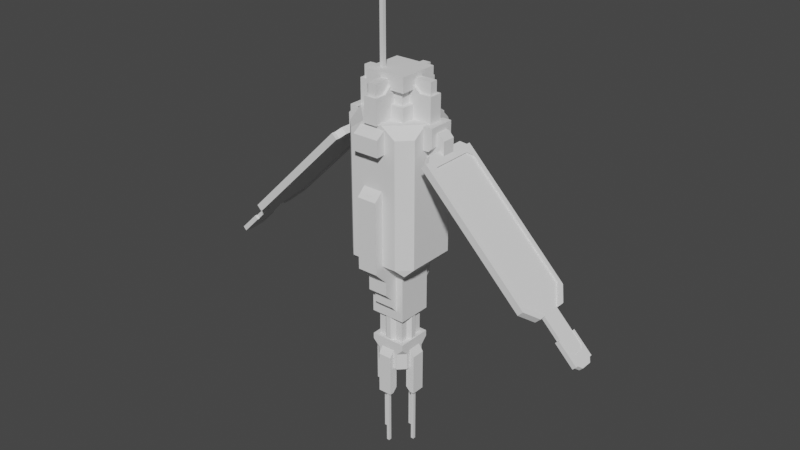 # Source: andreas.blend  (saved by Blender 2.80.75; exported with 4.5.12 LTS)
import bpy
from mathutils import Matrix  # noqa: F401  (used for matrix-valued properties, if any)

bpy.ops.wm.read_factory_settings(use_empty=True)
scene = bpy.context.scene
scene.name = 'Scene'

# ---- collections
col_collection = bpy.data.collections.new('Collection'); scene.collection.children.link(col_collection)

# ---- world
world_world = bpy.data.worlds.new('World'); scene.world = world_world
world_world.use_nodes = True; world_world.node_tree.nodes.clear()
_N = world_world.node_tree.nodes; _L = world_world.node_tree.links
n0 = _N.new('ShaderNodeOutputWorld'); n0.name = 'World Output'; n0.location = (300, 300)
n1 = _N.new('ShaderNodeBackground'); n1.name = 'Background'; n1.location = (10, 300)
n1.inputs[0].default_value = (0.05088, 0.05088, 0.05088, 1.0)
_L.new(n1.outputs[0], n0.inputs[0])
n0.is_active_output = True
world_world.color = (0.05088, 0.05088, 0.05088)
world_world.use_sun_shadow = False
world_world.sun_shadow_jitter_overblur = 0.0

# ---- meshes
me_plane = bpy.data.meshes.new('Plane')
me_plane.from_pydata([(1.439, 1.439, -5.398), (1.439, -1.439, -5.398), (-1.439, 1.439, -5.398), (-1.439, -1.439, -5.398), (-0.831, 0.831, -13.6), (-0.831, -0.831, -13.6), (0.831, 0.831, -13.6), (0.831, -0.831, -13.6), (1.102, 0.5592, -11.49), (-0.5592, 1.102, -11.49), (1.831, -0.5592, -12.52), (1.102, -0.5592, -11.49), (1.831, 0.5592, -12.52), (0.5592, 1.831, -12.52), (0.5592, 1.102, -11.49), (-0.5592, 1.831, -12.52), (-1.102, 0.5592, -11.49), (-1.102, -0.5592, -11.49), (-1.831, 0.5592, -12.52), (-1.831, -0.5592, -12.52), (1.439, 1.439, -9.111), (1.439, 1.439, -11.18), (-1.075, -1.075, -9.111), (-1.075, -1.075, -11.18), (-0.5592, -1.831, -12.52), (-0.5592, -1.102, -11.49), (0.5592, -1.102, -11.49), (0.5592, -1.831, -12.52), (0.1201, -1.487, -15.11), (0.1201, -1.246, -15.11), (-0.1201, -1.487, -15.11), (-0.1201, -1.246, -15.11), (0.1201, -1.487, -20.73), (0.1201, -1.246, -20.73), (-0.1201, -1.487, -20.73), (-0.1201, -1.246, -20.73), (1.487, 0.1201, -15.11), (1.246, 0.1201, -15.11), (1.487, -0.1201, -15.11), (1.246, -0.1201, -15.11), (1.487, 0.1201, -20.73), (1.246, 0.1201, -20.73), (1.487, -0.1201, -20.73), (1.246, -0.1201, -20.73), (-0.1201, 1.487, -15.11), (-0.1201, 1.246, -15.11), (0.1201, 1.487, -15.11), (0.1201, 1.246, -15.11), (-0.1201, 1.487, -20.73), (-0.1201, 1.246, -20.73), (0.1201, 1.487, -20.73), (0.1201, 1.246, -20.73), (-1.487, -0.1201, -15.11), (-1.246, -0.1201, -15.11), (-1.487, 0.1201, -15.11), (-1.246, 0.1201, -15.11), (-1.487, -0.1201, -20.73), (-1.246, -0.1201, -20.73), (-1.487, 0.1201, -20.73), (-1.246, 0.1201, -20.73), (1.075, -1.075, -11.18), (1.075, -1.075, -9.111), (-1.075, 1.075, -9.111), (-1.075, 1.075, -11.18), (-0.831, 0.831, -10.91), (-0.831, -0.831, -10.91), (0.831, 0.831, -10.91), (0.831, -0.831, -10.91), (-1.439, 1.439, -11.18), (-1.439, 1.439, -9.111), (0.818, -1.439, -8.379), (0.818, -1.916, -7.844), (-0.818, -1.916, -7.844), (-0.818, -1.439, -8.379), (-0.818, -2.961, 2.138), (-0.818, -3.68, 1.478), (0.818, -3.68, 1.478), (0.818, -1.916, -7.187), (0.818, -2.572, -6.531), (-0.818, -2.572, -6.531), (-0.818, -1.916, -7.187), (0.818, -2.572, -5.398), (0.818, -3.68, -4.29), (-0.818, -3.68, -4.29), (-0.818, -2.572, -5.398), (0.818, -1.439, -5.398), (-0.818, -1.439, -5.398), (0.818, -2.961, -3.838), (-0.818, -2.961, -3.838), (1.439, -1.439, -9.111), (0.818, -2.961, 2.138), (1.439, -1.439, -11.18), (1.075, 1.075, -11.18), (1.075, 1.075, -9.111), (0.818, 2.961, -3.838), (-0.818, 2.961, -3.838), (-1.439, -1.439, -11.18), (-1.439, -1.439, -9.111), (0.818, 1.439, -5.398), (-0.818, 1.439, -5.398), (0.818, 2.572, -5.398), (0.818, 3.68, -4.29), (-0.818, 3.68, -4.29), (-0.818, 2.572, -5.398), (0.818, 1.916, -7.187), (0.818, 2.572, -6.531), (-0.818, 2.572, -6.531), (-0.818, 1.916, -7.187), (-0.818, 3.68, 1.478), (0.818, 1.439, -8.379), (0.818, 1.916, -7.844), (-0.818, 1.916, -7.844), (-0.818, 1.439, -8.379), (-2.961, 1.978, -3.838), (-1.978, 2.961, -3.838), (-2.398, 2.398, -4.414), (-1.978, -2.961, -3.838), (-2.961, -1.978, -3.838), (-2.398, -2.398, -4.414), (1.978, 2.961, -3.838), (2.961, 1.978, -3.838), (2.398, 2.398, -4.414), (2.961, -1.978, -3.838), (1.978, -2.961, -3.838), (2.398, -2.398, -4.414), (-1.059, 2.961, 4.986), (1.059, 2.961, 4.986), (1.059, 3.703, 4.986), (-1.059, 3.703, 4.986), (-1.059, 2.961, 6.777), (1.059, 2.961, 6.777), (-1.059, 3.703, 6.276), (1.059, 3.703, 6.276), (-1.644, -1.644, 7.072), (-1.644, -1.644, 10.36), (-1.644, 1.644, 7.072), (-1.644, 1.644, 10.36), (1.644, -1.644, 7.072), (1.644, -1.644, 10.36), (1.644, 1.644, 7.072), (1.644, 1.644, 10.36), (2.961, 1.978, 6.251), (2.961, 0.8173, 7.072), (0.8173, 2.961, 7.072), (1.978, 2.961, 6.251), (1.978, -2.961, 6.251), (0.8173, -2.961, 7.072), (2.961, -0.8173, 7.072), (2.961, -1.978, 6.251), (-1.978, 2.961, 6.251), (-0.8173, 2.961, 7.072), (-2.961, 0.8173, 7.072), (-2.961, 1.978, 6.251), (-2.961, -1.978, 6.251), (-2.961, -0.8173, 7.072), (-0.8173, -2.961, 7.072), (-1.978, -2.961, 6.251), (2.961, -1.059, 7.015), (2.961, 1.059, 7.015), (3.703, 1.059, 7.015), (3.703, -1.059, 7.015), (2.961, -1.059, 5.224), (2.961, 1.059, 5.224), (3.402, -1.059, 5.224), (3.703, -1.059, 5.525), (3.703, 1.059, 5.525), (3.402, 1.059, 5.224), (1.059, -2.961, 4.986), (-1.059, -2.961, 4.986), (-1.059, -3.703, 4.986), (1.059, -3.703, 4.986), (1.059, -2.961, 6.777), (1.059, -3.703, 6.276), (-1.059, -3.703, 6.276), (-1.059, -2.961, 6.777), (-2.961, 1.059, 7.015), (-2.961, -1.059, 7.015), (-3.703, -1.059, 7.015), (-3.703, 1.059, 7.015), (-2.961, 1.059, 5.224), (-2.961, -1.059, 5.224), (-3.402, 1.059, 5.224), (-3.703, 1.059, 5.525), (-3.703, -1.059, 5.525), (-3.402, -1.059, 5.224), (-1.287, -0.5518, 7.015), (-1.287, -0.5518, 9.536), (-1.287, 0.5518, 9.536), (-1.644, -0.5518, 9.536), (-2.214, -0.5518, 9.011), (-2.214, 0.5518, 9.011), (-1.644, 0.5518, 9.536), (0.5518, -1.287, 9.536), (-0.5518, -1.287, 7.015), (-0.5518, -1.287, 9.536), (0.5518, -1.287, 7.015), (0.5518, -1.644, 9.536), (0.5518, -2.214, 9.011), (-0.5518, -2.214, 9.011), (-0.5518, -1.644, 9.536), (1.287, 0.5518, 7.015), (1.287, 0.5518, 9.536), (1.287, -0.5518, 7.015), (1.287, -0.5518, 9.536), (1.644, 0.5518, 9.536), (2.214, 0.5518, 9.011), (2.214, -0.5518, 9.011), (1.644, -0.5518, 9.536), (-0.5518, 1.287, 7.015), (-0.5518, 1.287, 9.536), (0.5518, 1.287, 7.015), (0.5518, 1.287, 9.536), (-0.5518, 1.644, 9.536), (-0.5518, 2.214, 9.011), (0.5518, 2.214, 9.011), (0.5518, 1.644, 9.536), (-0.9943, -0.9542, 16.92), (-0.7004, -0.9542, 16.92), (-0.7004, -0.6603, 10.36), (-0.7004, -0.9542, 10.36), (-0.9943, -0.9542, 10.36), (-0.9943, -0.6603, 10.36), (-0.9943, -0.6603, 16.92), (-0.7004, -0.6603, 16.92), (1.439, 0.877, -12.22), (0.877, 1.439, -12.22), (1.439, 1.439, -11.66), (-0.877, 1.439, -12.22), (-1.439, 0.877, -12.22), (-1.439, 1.439, -11.66), (-1.439, 0.877, -13.6), (-0.877, 1.439, -13.6), (-0.877, -1.439, -13.6), (-1.439, -0.877, -13.6), (0.877, 1.439, -13.6), (1.439, 0.877, -13.6), (1.439, -0.877, -13.6), (0.877, -1.439, -13.6), (0.877, -1.439, -12.22), (1.439, -0.877, -12.22), (1.439, -1.439, -11.66), (-1.439, -0.877, -12.22), (-0.877, -1.439, -12.22), (-1.439, -1.439, -11.66), (-0.5103, -1.075, -9.111), (-0.5103, -1.075, -11.18), (0.5103, -1.075, -11.18), (0.1871, -1.356, -11.18), (0.1871, -1.356, -9.111), (0.5103, -1.075, -9.111), (-0.2332, -1.356, -11.18), (-0.2332, -1.356, -9.111), (1.075, -0.5103, -9.111), (1.075, -0.5103, -11.18), (1.075, 0.5103, -11.18), (1.356, 0.1871, -11.18), (1.356, 0.1871, -9.111), (1.075, 0.5103, -9.111), (1.356, -0.2332, -11.18), (1.356, -0.2332, -9.111), (0.5103, 1.075, -9.111), (0.5103, 1.075, -11.18), (-0.5103, 1.075, -11.18), (-0.1871, 1.356, -11.18), (-0.1871, 1.356, -9.111), (-0.5103, 1.075, -9.111), (0.2332, 1.356, -11.18), (0.2332, 1.356, -9.111), (-1.075, 0.5103, -9.111), (-1.075, 0.5103, -11.18), (-1.075, -0.5103, -11.18), (-1.356, -0.1871, -11.18), (-1.356, -0.1871, -9.111), (-1.075, -0.5103, -9.111), (-1.356, 0.2332, -11.18), (-1.356, 0.2332, -9.111), (1.831, -0.5592, -15.91), (1.831, 0.5592, -15.91), (0.5592, 1.831, -15.91), (-0.5592, 1.831, -15.91), (-1.831, -0.5592, -15.91), (-1.831, 0.5592, -15.91), (-0.5592, -1.831, -15.91), (0.5592, -1.831, -15.91), (1.487, 0.5592, -15.91), (1.102, 0.5592, -15.53), (1.102, -0.5592, -15.53), (1.487, -0.5592, -15.91), (0.5592, 1.102, -15.53), (0.5592, 1.487, -15.91), (-1.487, -0.5592, -15.91), (-1.102, -0.5592, -15.53), (-0.5592, -1.102, -15.53), (-0.5592, -1.487, -15.91), (0.5592, -1.487, -15.91), (0.5592, -1.102, -15.53), (-0.5592, 1.487, -15.91), (-0.5592, 1.102, -15.53), (-1.102, 0.5592, -15.53), (-1.487, 0.5592, -15.91), (-1.644, -1.644, 8.16), (-1.644, -1.644, 9.197), (-1.644, 1.644, 9.197), (-1.644, 1.644, 8.16), (1.644, 1.644, 9.197), (1.644, 1.644, 8.16), (1.644, -1.644, 9.197), (1.644, -1.644, 8.16), (-1.287, -1.287, 8.16), (-1.287, -1.287, 9.197), (-1.287, 1.287, 9.197), (-1.287, 1.287, 8.16), (1.287, 1.287, 9.197), (1.287, 1.287, 8.16), (1.287, -1.287, 9.197), (1.287, -1.287, 8.16), (-3.169, -0.5518, 9.011), (-3.169, 0.5518, 9.011), (0.5518, -3.169, 9.011), (-0.5518, -3.169, 9.011), (3.169, 0.5518, 9.011), (3.169, -0.5518, 9.011), (-0.5518, 3.169, 9.011), (0.5518, 3.169, 9.011), (-1.287, 0.5518, 7.015), (-3.169, -0.5518, 7.015), (-3.169, 0.5518, 7.015), (0.5518, -3.169, 7.015), (-0.5518, -3.169, 7.015), (3.169, 0.5518, 7.015), (3.169, -0.5518, 7.015), (-0.5518, 3.169, 7.015), (0.5518, 3.169, 7.015), (-2.973, -0.326, 9.011), (-2.973, 0.326, 9.011), (0.326, -2.973, 9.011), (-0.326, -2.973, 9.011), (2.973, 0.326, 9.011), (2.973, -0.326, 9.011), (-0.326, 2.973, 9.011), (0.326, 2.973, 9.011), (-2.973, 0.326, 9.964), (-2.973, -0.326, 9.964), (-0.326, -2.973, 9.964), (0.326, -2.973, 9.964), (2.973, -0.326, 9.964), (2.973, 0.326, 9.964), (0.326, 2.973, 9.964), (-0.326, 2.973, 9.964), (0.326, -1.644, 9.011), (-0.326, -1.644, 9.011), (-0.326, -1.644, 9.964), (0.326, -1.644, 9.964), (1.644, 0.326, 9.011), (1.644, -0.326, 9.011), (1.644, -0.326, 9.964), (1.644, 0.326, 9.964), (-0.326, 1.644, 9.011), (0.326, 1.644, 9.011), (0.326, 1.644, 9.964), (-0.326, 1.644, 9.964), (-1.644, -0.326, 9.011), (-1.644, 0.326, 9.011), (-1.644, 0.326, 9.964), (-1.644, -0.326, 9.964), (-4.964, -2.132, 4.389), (-4.552, -2.132, 3.978), (-3.896, -2.132, 4.634), (-4.307, -2.132, 5.045), (-4.584, -1.731, 4.577), (-4.867, -2.132, 4.293), (-4.648, -2.132, 4.074), (-4.365, -1.731, 4.358), (-4.867, 2.132, 4.293), (-4.584, 1.731, 4.577), (-4.365, 1.731, 4.358), (-4.648, 2.132, 4.074), (-13.32, 0.7749, -4.159), (-12.36, 2.132, -3.2), (-12.14, 2.132, -3.419), (-13.1, 0.7749, -4.378), (-12.36, -2.132, -3.2), (-13.32, -0.7749, -4.159), (-13.1, -0.7749, -4.378), (-12.14, -2.132, -3.419), (-15.43, -0.7749, -6.269), (-15.66, -0.4521, -6.497), (-15.44, -0.4521, -6.716), (-15.21, -0.7749, -6.488), (-15.21, 0.7749, -6.488), (-15.44, 0.4521, -6.716), (-15.66, 0.4521, -6.497), (-15.43, 0.7749, -6.269), (-4.552, 2.132, 3.978), (-4.964, 2.132, 4.389), (-4.307, 2.132, 5.045), (-3.896, 2.132, 4.634), (-4.024, 1.698, 5.329), (-3.612, 1.698, 4.918), (-3.612, -1.698, 4.918), (-4.024, -1.698, 5.329), (-4.269, -1.698, 4.261), (-4.68, -1.698, 4.673), (-4.269, 1.698, 4.261), (-4.68, 1.698, 4.673), (-13.42, 0.7749, -4.063), (-13.0, 0.7749, -4.475), (-13.0, -0.7749, -4.475), (-13.42, -0.7749, -4.063), (-12.46, -2.132, -3.104), (-12.05, -2.132, -3.515), (-12.05, 2.132, -3.515), (-12.46, 2.132, -3.104), (-12.67, -2.456, -3.316), (-12.26, -2.456, -3.727), (-12.26, 2.456, -3.727), (-12.67, 2.456, -3.316), (-4.307, -2.456, 5.045), (-3.896, -2.456, 4.634), (-3.896, 2.456, 4.634), (-4.307, 2.456, 5.045), (-13.42, -1.399, -4.063), (-13.0, -1.399, -4.475), (-13.0, 1.399, -4.475), (-13.42, 1.399, -4.063), (-2.961, 0.54, 6.509), (-2.961, 0.54, 4.509), (-2.961, -0.54, 6.509), (-2.961, -0.54, 4.509), (-4.345, 0.54, 4.509), (-4.345, -0.54, 4.509), (-15.69, -0.4521, -6.469), (-15.41, -0.4521, -6.744), (-15.41, 0.4521, -6.744), (-15.69, 0.4521, -6.469), (-16.13, -0.4521, -7.461), (-16.4, -0.4521, -7.186), (-16.4, 0.4521, -7.186), (-16.13, 0.4521, -7.461), (-15.18, 0.7749, -6.516), (-15.46, 0.7749, -6.241), (-16.17, 0.7749, -6.958), (-15.9, 0.7749, -7.233), (-15.46, -0.7749, -6.241), (-15.18, -0.7749, -6.516), (-15.9, -0.7749, -7.233), (-16.17, -0.7749, -6.958), (-14.68, 0.7749, -5.467), (-14.41, 0.7749, -5.741), (-14.41, -0.7749, -5.741), (-14.68, -0.7749, -5.467), (-16.17, 0.9763, -6.958), (-15.9, 0.9763, -7.233), (-15.9, -0.9763, -7.233), (-16.17, -0.9763, -6.958), (-14.68, 0.9763, -5.467), (-14.41, 0.9763, -5.741), (-14.41, -0.9763, -5.741), (-14.68, -0.9763, -5.467), (-4.345, 0.54, 6.073), (-3.91, 0.54, 6.509), (-3.91, -0.54, 6.509), (-4.345, -0.54, 6.073), (4.964, -2.132, 4.389), (4.552, -2.132, 3.978), (3.896, -2.132, 4.634), (4.307, -2.132, 5.045), (4.584, -1.731, 4.577), (4.867, -2.132, 4.293), (4.648, -2.132, 4.074), (4.365, -1.731, 4.358), (4.867, 2.132, 4.293), (4.584, 1.731, 4.577), (4.365, 1.731, 4.358), (4.648, 2.132, 4.074), (13.32, 0.7749, -4.159), (12.36, 2.132, -3.2), (12.14, 2.132, -3.419), (13.1, 0.7749, -4.378), (12.36, -2.132, -3.2), (13.32, -0.7749, -4.159), (13.1, -0.7749, -4.378), (12.14, -2.132, -3.419), (15.43, -0.7749, -6.269), (15.66, -0.4521, -6.497), (15.44, -0.4521, -6.716), (15.21, -0.7749, -6.488), (15.21, 0.7749, -6.488), (15.44, 0.4521, -6.716), (15.66, 0.4521, -6.497), (15.43, 0.7749, -6.269), (4.552, 2.132, 3.978), (4.964, 2.132, 4.389), (4.307, 2.132, 5.045), (3.896, 2.132, 4.634), (4.024, 1.698, 5.329), (3.612, 1.698, 4.918), (3.612, -1.698, 4.918), (4.024, -1.698, 5.329), (4.269, -1.698, 4.261), (4.68, -1.698, 4.673), (4.269, 1.698, 4.261), (4.68, 1.698, 4.673), (13.42, 0.7749, -4.063), (13.0, 0.7749, -4.475), (13.0, -0.7749, -4.475), (13.42, -0.7749, -4.063), (12.46, -2.132, -3.104), (12.05, -2.132, -3.515), (12.05, 2.132, -3.515), (12.46, 2.132, -3.104), (12.67, -2.456, -3.316), (12.26, -2.456, -3.727), (12.26, 2.456, -3.727), (12.67, 2.456, -3.316), (4.307, -2.456, 5.045), (3.896, -2.456, 4.634), (3.896, 2.456, 4.634), (4.307, 2.456, 5.045), (13.42, -1.399, -4.063), (13.0, -1.399, -4.475), (13.0, 1.399, -4.475), (13.42, 1.399, -4.063), (2.961, 0.54, 6.509), (2.961, 0.54, 4.509), (2.961, -0.54, 6.509), (2.961, -0.54, 4.509), (4.345, 0.54, 4.509), (4.345, -0.54, 4.509), (15.69, -0.4521, -6.469), (15.41, -0.4521, -6.744), (15.41, 0.4521, -6.744), (15.69, 0.4521, -6.469), (16.13, -0.4521, -7.461), (16.4, -0.4521, -7.186), (16.4, 0.4521, -7.186), (16.13, 0.4521, -7.461), (15.18, 0.7749, -6.516), (15.46, 0.7749, -6.241), (16.17, 0.7749, -6.958), (15.9, 0.7749, -7.233), (15.46, -0.7749, -6.241), (15.18, -0.7749, -6.516), (15.9, -0.7749, -7.233), (16.17, -0.7749, -6.958), (14.68, 0.7749, -5.467), (14.41, 0.7749, -5.741), (14.41, -0.7749, -5.741), (14.68, -0.7749, -5.467), (16.17, 0.9763, -6.958), (15.9, 0.9763, -7.233), (15.9, -0.9763, -7.233), (16.17, -0.9763, -6.958), (14.68, 0.9763, -5.467), (14.41, 0.9763, -5.741), (14.41, -0.9763, -5.741), (14.68, -0.9763, -5.467), (4.345, 0.54, 6.073), (3.91, 0.54, 6.509), (3.91, -0.54, 6.509), (4.345, -0.54, 6.073), (-0.818, 2.961, 2.138), (0.818, 2.961, 2.138), (0.818, 3.68, 1.478), (-0.2454, 3.229, 1.925), (0.2454, 3.229, 1.925), (-0.2454, 3.445, 1.728), (0.2454, 3.445, 1.728), (-0.2454, -3.229, 1.925), (0.2454, -3.229, 1.925), (-0.2454, -3.445, 1.728), (0.2454, -3.445, 1.728)], [], [(149, 114, 113, 152), (116, 156, 153, 117), (2, 3, 118, 117, 113, 115), (114, 149, 150, 143, 144, 119), (142, 143, 150, 151, 154, 155, 146, 147), (0, 2, 115, 114, 119, 121), (3, 1, 124, 123, 116, 118), (1, 0, 121, 120, 122, 124), (7, 5, 65, 67), (96, 68, 229, 228, 241, 243), (68, 21, 226, 225, 227, 229), (224, 239, 236, 235), (10, 276, 277, 12), (12, 277, 284, 285, 8), (15, 279, 296, 297, 9), (14, 288, 289, 278, 13), (61, 22, 23, 60), (11, 286, 287, 276, 10), (10, 12, 8, 11), (13, 278, 279, 15), (17, 291, 298, 16), (19, 280, 290, 291, 17), (1, 3, 97, 89), (13, 15, 9, 14), (26, 295, 292, 25), (232, 233, 230, 231, 234, 235, 6, 4, 5, 7, 237), (16, 298, 299, 281, 18), (18, 281, 280, 19), (25, 292, 293, 282, 24), (18, 19, 17, 16), (3, 2, 69, 97), (27, 283, 294, 295, 26), (24, 282, 283, 27), (9, 297, 288, 14), (227, 225, 234, 231), (24, 27, 26, 25), (96, 91, 21, 68), (32, 34, 35, 33), (31, 29, 33, 35), (29, 28, 32, 33), (30, 31, 35, 34), (28, 30, 34, 32), (40, 42, 43, 41), (39, 37, 41, 43), (37, 36, 40, 41), (38, 39, 43, 42), (36, 38, 42, 40), (48, 50, 51, 49), (47, 45, 49, 51), (45, 44, 48, 49), (46, 47, 51, 50), (44, 46, 50, 48), (56, 58, 59, 57), (55, 53, 57, 59), (53, 52, 56, 57), (54, 55, 59, 58), (52, 54, 58, 56), (238, 242, 232, 237), (91, 96, 243, 242, 238, 240), (258, 259, 252, 253), (5, 4, 64, 65), (6, 7, 67, 66), (4, 6, 66, 64), (0, 1, 89, 20), (88, 86, 73, 72, 80, 79, 84, 83, 75, 74), (77, 80, 72, 71), (73, 70, 71, 72), (82, 76, 75, 83), (90, 74, 75, 76), (81, 84, 79, 78), (80, 77, 78, 79), (241, 228, 230, 233), (84, 81, 82, 83), (82, 81, 78, 77, 71, 70, 85, 87, 90, 76), (97, 69, 20, 89), (94, 98, 109, 110, 104, 105, 100, 101, 563, 562), (102, 103, 106, 107, 111, 112, 99, 95, 561, 108), (100, 103, 102, 101), (104, 107, 106, 105), (103, 100, 105, 106), (102, 108, 563, 101), (2, 0, 20, 69), (109, 112, 111, 110), (107, 104, 110, 111), (113, 114, 115), (116, 117, 118), (119, 120, 121), (122, 123, 124), (120, 141, 142, 147, 148, 122), (123, 145, 146, 155, 156, 116), (117, 153, 154, 151, 152, 113), (145, 123, 122, 148), (127, 132, 130, 126), (125, 129, 131, 128), (160, 164, 165, 159), (126, 125, 128, 127), (129, 130, 132, 131), (301, 134, 136, 302), (302, 136, 140, 304), (304, 140, 138, 306), (306, 138, 134, 301), (140, 136, 134, 138), (143, 142, 141, 144), (155, 154, 153, 156), (147, 146, 145, 148), (151, 150, 149, 152), (141, 120, 119, 144), (159, 165, 166, 162, 158), (157, 161, 163, 164, 160), (170, 172, 173, 169), (158, 157, 160, 159), (161, 162, 166, 163), (163, 166, 165, 164), (169, 173, 174, 168), (167, 171, 172, 170), (178, 182, 183, 177), (168, 167, 170, 169), (171, 174, 173, 172), (177, 183, 184, 180, 176), (175, 179, 181, 182, 178), (176, 175, 178, 177), (179, 180, 184, 181), (181, 184, 183, 182), (188, 191, 190, 189), (317, 326, 325, 316), (196, 199, 198, 197), (204, 207, 206, 205), (321, 330, 329, 320), (212, 215, 214, 213), (128, 131, 132, 127), (219, 218, 223, 217), (221, 220, 216, 222), (216, 217, 223, 222), (220, 219, 217, 216), (224, 225, 226), (227, 228, 229), (236, 237, 7, 6, 235), (238, 239, 240), (241, 242, 243), (241, 233, 232, 242), (227, 231, 230, 228), (234, 225, 224, 235), (236, 239, 238, 237), (21, 91, 240, 239, 224, 226), (22, 62, 63, 23), (93, 61, 60, 92), (62, 93, 92, 63), (246, 249, 248, 247), (248, 251, 250, 247), (266, 267, 260, 261), (254, 257, 256, 255), (256, 259, 258, 255), (274, 275, 268, 269), (262, 265, 264, 263), (264, 267, 266, 263), (270, 273, 272, 271), (272, 275, 274, 271), (299, 290, 280, 281), (289, 296, 279, 278), (293, 294, 283, 282), (292, 295, 294, 293), (286, 285, 284, 287), (288, 297, 296, 289), (298, 291, 290, 299), (287, 284, 277, 276), (137, 307, 300, 133), (139, 305, 307, 137), (135, 303, 305, 139), (307, 305, 303, 300), (133, 300, 303, 135), (306, 301, 302, 304), (315, 314, 309, 308), (313, 312, 314, 315), (311, 310, 312, 313), (308, 309, 310, 311), (8, 285, 286, 11), (218, 221, 222, 223), (189, 316, 325, 185, 186, 188), (190, 317, 316, 189), (197, 318, 327, 195, 192, 196), (198, 319, 318, 197), (205, 320, 329, 200, 201, 204), (206, 321, 320, 205), (213, 322, 331, 208, 209, 212), (214, 323, 322, 213), (323, 332, 331, 322), (317, 190, 191, 187, 324, 326), (319, 198, 199, 194, 193, 328), (321, 206, 207, 203, 202, 330), (323, 214, 215, 211, 210, 332), (319, 328, 327, 318), (342, 364, 363, 341), (344, 352, 351, 343), (346, 356, 355, 345), (348, 360, 359, 347), (335, 349, 352, 344), (343, 351, 350, 336), (345, 355, 354, 338), (338, 337, 346, 345), (347, 359, 358, 340), (334, 333, 342, 341), (337, 353, 356, 346), (341, 363, 362, 334), (340, 339, 348, 347), (333, 361, 364, 342), (336, 335, 344, 343), (339, 357, 360, 348), (250, 251, 244, 245), (380, 389, 392, 377), (373, 378, 377, 392, 391, 386, 385, 382, 381, 370, 369, 374), (414, 418, 417, 413), (382, 385, 388, 383), (403, 404, 394, 393), (397, 398, 396, 395), (412, 405, 406, 411), (398, 397, 400, 399), (403, 401, 402, 404), (399, 400, 368, 367), (402, 401, 366, 365), (380, 379, 376, 375, 372, 371, 384, 383, 388, 387, 390, 389), (395, 396, 419, 420), (406, 405, 424, 423), (366, 410, 409, 365), (394, 412, 411, 393), (367, 368, 417, 418), (408, 407, 422, 421), (416, 424, 405, 412, 394, 404, 402, 365, 409, 408, 421, 413, 417, 368, 400, 397, 395, 420), (413, 421, 422, 414), (410, 407, 408, 409), (415, 423, 424, 416), (396, 398, 399, 367, 418, 414, 422, 407, 410, 366, 401, 403, 393, 411, 406, 423, 415, 419), (425, 460, 461, 427), (430, 462, 459, 429), (433, 434, 431, 432), (438, 435, 436, 437), (442, 441, 451, 452), (431, 434, 440, 447, 455, 451, 441, 437, 436, 446, 454, 458, 450, 443), (434, 433, 439, 440), (438, 437, 441, 442), (432, 431, 443, 444), (436, 435, 445, 446), (446, 445, 453, 454), (433, 432, 444, 449, 457, 453, 445, 435, 438, 442, 452, 456, 448, 439), (452, 451, 455, 456), (439, 448, 447, 440), (453, 457, 458, 454), (447, 448, 456, 455), (449, 450, 458, 457), (443, 450, 449, 444), (416, 420, 419, 415), (429, 426, 428, 430), (428, 427, 461, 462, 430), (461, 460, 459, 462), (429, 459, 460, 425, 426), (478, 475, 490, 487), (471, 472, 467, 468, 479, 480, 483, 484, 489, 490, 475, 476), (512, 511, 515, 516), (480, 481, 486, 483), (501, 491, 492, 502), (495, 493, 494, 496), (510, 509, 504, 503), (496, 497, 498, 495), (501, 502, 500, 499), (497, 465, 466, 498), (500, 463, 464, 499), (478, 487, 488, 485, 486, 481, 482, 469, 470, 473, 474, 477), (493, 518, 517, 494), (504, 521, 522, 503), (464, 463, 507, 508), (492, 491, 509, 510), (465, 516, 515, 466), (506, 519, 520, 505), (514, 518, 493, 495, 498, 466, 515, 511, 519, 506, 507, 463, 500, 502, 492, 510, 503, 522), (511, 512, 520, 519), (508, 507, 506, 505), (513, 514, 522, 521), (494, 517, 513, 521, 504, 509, 491, 501, 499, 464, 508, 505, 520, 512, 516, 465, 497, 496), (523, 525, 559, 558), (528, 527, 557, 560), (531, 530, 529, 532), (536, 535, 534, 533), (540, 550, 549, 539), (529, 541, 548, 556, 552, 544, 534, 535, 539, 549, 553, 545, 538, 532), (532, 538, 537, 531), (536, 540, 539, 535), (530, 542, 541, 529), (534, 544, 543, 533), (544, 552, 551, 543), (531, 537, 546, 554, 550, 540, 536, 533, 543, 551, 555, 547, 542, 530), (550, 554, 553, 549), (537, 538, 545, 546), (551, 552, 556, 555), (545, 553, 554, 546), (547, 555, 556, 548), (541, 542, 547, 548), (514, 513, 517, 518), (527, 528, 526, 524), (526, 528, 560, 559, 525), (559, 560, 557, 558), (527, 524, 523, 558, 557), (561, 562, 563, 108), (564, 565, 567, 566), (568, 570, 571, 569)])
_uv = me_plane.uv_layers.new(name='UVMap')
_uv.uv.foreach_set('vector', [0.2648, 0.5131, 0.2648, 0.9322, 0.2071, 0.9322, 0.2071, 0.5131, 0.2071, 0.9322, 0.2071, 0.5131, 0.2648, 0.5131, 0.2648, 0.9322, 0.9101, 0.8357, 0.7906, 0.8357, 0.7507, 0.7786, 0.7682, 0.7452, 0.9326, 0.7452, 0.95, 0.7786, 0.7682, 0.7452, 0.7682, 0.3261, 0.8164, 0.292, 0.8843, 0.292, 0.9326, 0.3261, 0.9326, 0.7452, 0.7102, 0.51, 0.5842, 0.51, 0.5362, 0.462, 0.5362, 0.3361, 0.5842, 0.288, 0.7102, 0.288, 0.7582, 0.3361, 0.7582, 0.462, 0.9101, 0.8357, 0.7906, 0.8357, 0.7507, 0.7786, 0.7682, 0.7452, 0.9326, 0.7452, 0.95, 0.7786, 0.9101, 0.8357, 0.7906, 0.8357, 0.7507, 0.7786, 0.7682, 0.7452, 0.9326, 0.7452, 0.95, 0.7786, 0.9101, 0.8357, 0.7906, 0.8357, 0.7507, 0.7786, 0.7682, 0.7452, 0.9326, 0.7452, 0.95, 0.7786, 0.3867, 0.7167, 0.3867, 0.7857, 0.2748, 0.7857, 0.2748, 0.7167, 0.5253, 0.6573, 0.5253, 0.5377, 0.5451, 0.5377, 0.5684, 0.5611, 0.5684, 0.6339, 0.5451, 0.6573, 0.5253, 0.6573, 0.5253, 0.5377, 0.5451, 0.5377, 0.5684, 0.5611, 0.5684, 0.6339, 0.5451, 0.6573, 0.5684, 0.6339, 0.5684, 0.5611, 0.6258, 0.5611, 0.6258, 0.6339, 0.3479, 0.3954, 0.3479, 0.2547, 0.3944, 0.2547, 0.3944, 0.3954, 0.3479, 0.3954, 0.3479, 0.2547, 0.3336, 0.2547, 0.3176, 0.2707, 0.3176, 0.4385, 0.3479, 0.3954, 0.3479, 0.2547, 0.3336, 0.2547, 0.3176, 0.2707, 0.3176, 0.4385, 0.3176, 0.4385, 0.3176, 0.2707, 0.3336, 0.2547, 0.3479, 0.2547, 0.3479, 0.3954, 0.5484, 0.9039, 0.6377, 0.9039, 0.6377, 0.99, 0.5484, 0.99, 0.3176, 0.4385, 0.3176, 0.2707, 0.3336, 0.2547, 0.3479, 0.2547, 0.3479, 0.3954, 0.3479, 0.3954, 0.3944, 0.3954, 0.3944, 0.4481, 0.3479, 0.4481, 0.3479, 0.3954, 0.3479, 0.2547, 0.3944, 0.2547, 0.3944, 0.3954, 0.3944, 0.04996, 0.3944, 0.2178, 0.3479, 0.2178, 0.3479, 0.04996, 0.3479, 0.3954, 0.3479, 0.2547, 0.3336, 0.2547, 0.3176, 0.2707, 0.3176, 0.4385, 0.7906, 0.8357, 0.9101, 0.8357, 0.9101, 0.99, 0.7906, 0.99, 0.3479, 0.3954, 0.3944, 0.3954, 0.3944, 0.4481, 0.3479, 0.4481, 0.3944, 0.04996, 0.3944, 0.2178, 0.3479, 0.2178, 0.3479, 0.04996, 0.6544, 0.8938, 0.6777, 0.8705, 0.7506, 0.8705, 0.7739, 0.8938, 0.7739, 0.9667, 0.7506, 0.99, 0.7487, 0.9648, 0.7487, 0.8957, 0.6796, 0.8957, 0.6796, 0.9648, 0.6544, 0.9667, 0.3176, 0.4385, 0.3176, 0.2707, 0.3336, 0.2547, 0.3479, 0.2547, 0.3479, 0.3954, 0.3479, 0.3954, 0.3479, 0.2547, 0.3944, 0.2547, 0.3944, 0.3954, 0.3176, 0.4385, 0.3176, 0.2707, 0.3336, 0.2547, 0.3479, 0.2547, 0.3479, 0.3954, 0.3479, 0.3954, 0.3944, 0.3954, 0.3944, 0.4481, 0.3479, 0.4481, 0.7906, 0.8357, 0.9101, 0.8357, 0.9101, 0.99, 0.7906, 0.99, 0.3479, 0.3954, 0.3479, 0.2547, 0.3336, 0.2547, 0.3176, 0.2707, 0.3176, 0.4385, 0.3479, 0.3954, 0.3479, 0.2547, 0.3944, 0.2547, 0.3944, 0.3954, 0.3944, 0.04996, 0.3944, 0.2178, 0.3479, 0.2178, 0.3479, 0.04996, 0.5684, 0.6339, 0.5684, 0.5611, 0.6258, 0.5611, 0.6258, 0.6339, 0.3479, 0.3954, 0.3944, 0.3954, 0.3944, 0.4481, 0.3479, 0.4481, 0.2748, 0.5181, 0.3944, 0.5181, 0.3944, 0.6376, 0.2748, 0.6376, 0.5162, 0.98, 0.5162, 0.99, 0.5062, 0.99, 0.5062, 0.98, 0.678, 0.7648, 0.668, 0.7648, 0.668, 0.5311, 0.678, 0.5311, 0.668, 0.5311, 0.678, 0.5311, 0.678, 0.7648, 0.668, 0.7648, 0.668, 0.5311, 0.678, 0.5311, 0.678, 0.7648, 0.668, 0.7648, 0.668, 0.5311, 0.678, 0.5311, 0.678, 0.7648, 0.668, 0.7648, 0.5062, 0.99, 0.5062, 0.98, 0.5162, 0.98, 0.5162, 0.99, 0.668, 0.5311, 0.678, 0.5311, 0.678, 0.7648, 0.668, 0.7648, 0.668, 0.5311, 0.678, 0.5311, 0.678, 0.7648, 0.668, 0.7648, 0.668, 0.5311, 0.678, 0.5311, 0.678, 0.7648, 0.668, 0.7648, 0.668, 0.5311, 0.678, 0.5311, 0.678, 0.7648, 0.668, 0.7648, 0.5062, 0.99, 0.5062, 0.98, 0.5162, 0.98, 0.5162, 0.99, 0.668, 0.5311, 0.678, 0.5311, 0.678, 0.7648, 0.668, 0.7648, 0.668, 0.5311, 0.678, 0.5311, 0.678, 0.7648, 0.668, 0.7648, 0.668, 0.5311, 0.678, 0.5311, 0.678, 0.7648, 0.668, 0.7648, 0.668, 0.5311, 0.678, 0.5311, 0.678, 0.7648, 0.668, 0.7648, 0.5162, 0.98, 0.5162, 0.99, 0.5062, 0.99, 0.5062, 0.98, 0.668, 0.5311, 0.678, 0.5311, 0.678, 0.7648, 0.668, 0.7648, 0.668, 0.5311, 0.678, 0.5311, 0.678, 0.7648, 0.668, 0.7648, 0.678, 0.7648, 0.668, 0.7648, 0.668, 0.5311, 0.678, 0.5311, 0.668, 0.5311, 0.678, 0.5311, 0.678, 0.7648, 0.668, 0.7648, 0.5684, 0.6339, 0.5684, 0.5611, 0.6258, 0.5611, 0.6258, 0.6339, 0.5253, 0.6573, 0.5253, 0.5377, 0.5451, 0.5377, 0.5684, 0.5611, 0.5684, 0.6339, 0.5451, 0.6573, 0.7043, 0.5311, 0.7043, 0.6172, 0.688, 0.6172, 0.688, 0.5311, 0.3867, 0.7857, 0.3867, 0.8548, 0.2748, 0.8548, 0.2748, 0.7857, 0.3867, 0.6476, 0.3867, 0.7167, 0.2748, 0.7167, 0.2748, 0.6476, 0.3867, 0.8548, 0.3867, 0.9238, 0.2748, 0.9238, 0.2748, 0.8548, 0.7906, 0.8357, 0.9101, 0.8357, 0.9101, 0.99, 0.7906, 0.99, 0.5153, 0.6873, 0.5785, 0.7521, 0.5785, 0.8759, 0.5587, 0.8537, 0.5587, 0.8264, 0.5314, 0.7992, 0.5314, 0.7521, 0.4854, 0.7061, 0.4854, 0.4664, 0.5153, 0.439, 0.4174, 0.8568, 0.4854, 0.8568, 0.4854, 0.8841, 0.4174, 0.8841, 0.4854, 0.9138, 0.4174, 0.9138, 0.4174, 0.8841, 0.4854, 0.8841, 0.4174, 0.7061, 0.4174, 0.4664, 0.4854, 0.4664, 0.4854, 0.7061, 0.4174, 0.4259, 0.4854, 0.4259, 0.4854, 0.4664, 0.4174, 0.4664, 0.4174, 0.7712, 0.4854, 0.7712, 0.4854, 0.8182, 0.4174, 0.8182, 0.4854, 0.8568, 0.4174, 0.8568, 0.4174, 0.8182, 0.4854, 0.8182, 0.5684, 0.6339, 0.5684, 0.5611, 0.6258, 0.5611, 0.6258, 0.6339, 0.4854, 0.7712, 0.4174, 0.7712, 0.4174, 0.7061, 0.4854, 0.7061, 0.4854, 0.7061, 0.5314, 0.7521, 0.5314, 0.7992, 0.5587, 0.8264, 0.5587, 0.8537, 0.5785, 0.8759, 0.5785, 0.7521, 0.5153, 0.6873, 0.5153, 0.439, 0.4854, 0.4664, 0.3944, 0.5181, 0.3944, 0.6376, 0.2748, 0.6376, 0.2748, 0.5181, 0.5153, 0.6873, 0.5785, 0.7521, 0.5785, 0.8759, 0.5587, 0.8537, 0.5587, 0.8264, 0.5314, 0.7992, 0.5314, 0.7521, 0.4854, 0.7061, 0.4854, 0.4664, 0.5153, 0.439, 0.4854, 0.7061, 0.5314, 0.7521, 0.5314, 0.7992, 0.5587, 0.8264, 0.5587, 0.8537, 0.5785, 0.8759, 0.5785, 0.7521, 0.5153, 0.6873, 0.5153, 0.439, 0.4854, 0.4664, 0.4854, 0.7712, 0.4174, 0.7712, 0.4174, 0.7061, 0.4854, 0.7061, 0.4854, 0.8568, 0.4174, 0.8568, 0.4174, 0.8182, 0.4854, 0.8182, 0.4174, 0.7712, 0.4854, 0.7712, 0.4854, 0.8182, 0.4174, 0.8182, 0.4174, 0.7061, 0.4174, 0.4664, 0.4854, 0.4664, 0.4854, 0.7061, 0.7906, 0.8357, 0.9101, 0.8357, 0.9101, 0.99, 0.7906, 0.99, 0.4854, 0.9138, 0.4174, 0.9138, 0.4174, 0.8841, 0.4854, 0.8841, 0.4174, 0.8568, 0.4854, 0.8568, 0.4854, 0.8841, 0.4174, 0.8841, 0.2071, 0.9322, 0.2648, 0.9322, 0.236, 0.9565, 0.2071, 0.9322, 0.2648, 0.9322, 0.236, 0.9565, 0.2071, 0.9322, 0.2648, 0.9322, 0.236, 0.9565, 0.2071, 0.9322, 0.2648, 0.9322, 0.236, 0.9565, 0.7682, 0.7452, 0.7682, 0.3261, 0.8164, 0.292, 0.8843, 0.292, 0.9326, 0.3261, 0.9326, 0.7452, 0.7682, 0.7452, 0.7682, 0.3261, 0.8164, 0.292, 0.8843, 0.292, 0.9326, 0.3261, 0.9326, 0.7452, 0.7682, 0.7452, 0.7682, 0.3261, 0.8164, 0.292, 0.8843, 0.292, 0.9326, 0.3261, 0.9326, 0.7452, 0.2648, 0.5131, 0.2648, 0.9322, 0.2071, 0.9322, 0.2071, 0.5131, 0.1111, 0.1787, 0.1111, 0.1251, 0.1419, 0.1043, 0.1419, 0.1787, 0.1419, 0.1787, 0.1419, 0.1043, 0.1111, 0.1251, 0.1111, 0.1787, 0.2399, 0.08079, 0.2399, 0.1427, 0.1519, 0.1427, 0.1519, 0.08079, 0.3379, 0.1716, 0.2499, 0.1716, 0.2499, 0.1408, 0.3379, 0.1408, 0.2499, 0.04996, 0.3379, 0.04996, 0.3379, 0.08716, 0.2499, 0.08716, 0.6482, 0.2051, 0.6482, 0.1567, 0.7848, 0.1567, 0.7848, 0.2051, 0.7848, 0.1567, 0.7848, 0.2051, 0.6482, 0.2051, 0.6482, 0.1567, 0.6482, 0.2051, 0.6482, 0.1567, 0.7848, 0.1567, 0.7848, 0.2051, 0.6482, 0.2051, 0.6482, 0.1567, 0.7848, 0.1567, 0.7848, 0.2051, 0.7948, 0.2381, 0.7948, 0.1015, 0.9314, 0.1015, 0.9314, 0.2381, 0.173, 0.4649, 0.2989, 0.4649, 0.2648, 0.5131, 0.2071, 0.5131, 0.173, 0.4649, 0.2989, 0.4649, 0.2648, 0.5131, 0.2071, 0.5131, 0.173, 0.4649, 0.2989, 0.4649, 0.2648, 0.5131, 0.2071, 0.5131, 0.173, 0.4649, 0.2989, 0.4649, 0.2648, 0.5131, 0.2071, 0.5131, 0.2648, 0.5131, 0.2648, 0.9322, 0.2071, 0.9322, 0.2071, 0.5131, 0.2091, 0.1887, 0.2091, 0.2506, 0.2216, 0.2631, 0.2399, 0.2631, 0.2399, 0.1887, 0.2399, 0.1887, 0.2399, 0.2631, 0.2216, 0.2631, 0.2091, 0.2506, 0.2091, 0.1887, 0.2499, 0.1408, 0.2499, 0.08716, 0.3379, 0.08716, 0.3379, 0.1408, 0.1519, 0.04996, 0.2399, 0.04996, 0.2399, 0.08079, 0.1519, 0.08079, 0.2399, 0.1787, 0.1519, 0.1787, 0.1519, 0.1604, 0.2399, 0.1604, 0.2399, 0.1604, 0.1519, 0.1604, 0.1519, 0.1427, 0.2399, 0.1427, 0.1111, 0.1787, 0.1111, 0.1251, 0.1419, 0.1043, 0.1419, 0.1787, 0.1419, 0.1787, 0.1419, 0.1043, 0.1111, 0.1251, 0.1111, 0.1787, 0.2399, 0.08079, 0.2399, 0.1427, 0.1519, 0.1427, 0.1519, 0.08079, 0.3379, 0.1716, 0.2499, 0.1716, 0.2499, 0.1408, 0.3379, 0.1408, 0.2499, 0.04996, 0.3379, 0.04996, 0.3379, 0.08716, 0.2499, 0.08716, 0.2091, 0.1887, 0.2091, 0.2506, 0.2216, 0.2631, 0.2399, 0.2631, 0.2399, 0.1887, 0.2399, 0.1887, 0.2399, 0.2631, 0.2216, 0.2631, 0.2091, 0.2506, 0.2091, 0.1887, 0.1519, 0.04996, 0.2399, 0.04996, 0.2399, 0.08079, 0.1519, 0.08079, 0.2399, 0.1787, 0.1519, 0.1787, 0.1519, 0.1604, 0.2399, 0.1604, 0.2399, 0.1604, 0.1519, 0.1604, 0.1519, 0.1427, 0.2399, 0.1427, 0.4296, 0.9338, 0.4296, 0.9797, 0.3974, 0.9797, 0.3974, 0.9338, 0.3577, 0.9797, 0.2748, 0.9797, 0.2748, 0.9338, 0.3577, 0.9338, 0.4296, 0.9338, 0.4296, 0.9797, 0.3974, 0.9797, 0.3974, 0.9338, 0.4296, 0.9338, 0.4296, 0.9797, 0.3974, 0.9797, 0.3974, 0.9338, 0.3577, 0.9797, 0.2748, 0.9797, 0.2748, 0.9338, 0.3577, 0.9338, 0.4296, 0.9338, 0.4296, 0.9797, 0.3974, 0.9797, 0.3974, 0.9338, 0.2499, 0.1408, 0.2499, 0.08716, 0.3379, 0.08716, 0.3379, 0.1408, 0.658, 0.8035, 0.6458, 0.8035, 0.6458, 0.5311, 0.658, 0.5311, 0.658, 0.8035, 0.6458, 0.8035, 0.6458, 0.5311, 0.658, 0.5311, 0.5384, 0.9778, 0.5384, 0.99, 0.5262, 0.99, 0.5262, 0.9778, 0.6458, 0.5311, 0.658, 0.5311, 0.658, 0.8035, 0.6458, 0.8035, 0.688, 0.6846, 0.721, 0.6846, 0.7045, 0.7131, 0.688, 0.6846, 0.721, 0.6846, 0.7045, 0.7131, 0.6777, 0.99, 0.6544, 0.9667, 0.6796, 0.9648, 0.7487, 0.9648, 0.7506, 0.99, 0.688, 0.6846, 0.721, 0.6846, 0.7045, 0.7131, 0.688, 0.6846, 0.721, 0.6846, 0.7045, 0.7131, 0.688, 0.6846, 0.688, 0.6272, 0.721, 0.6272, 0.721, 0.6846, 0.688, 0.6846, 0.688, 0.6272, 0.721, 0.6272, 0.721, 0.6846, 0.721, 0.6272, 0.721, 0.6846, 0.688, 0.6846, 0.688, 0.6272, 0.721, 0.6272, 0.721, 0.6846, 0.688, 0.6846, 0.688, 0.6272, 0.5253, 0.6573, 0.5253, 0.5377, 0.5451, 0.5377, 0.5684, 0.5611, 0.5684, 0.6339, 0.5451, 0.6573, 0.5484, 0.9039, 0.6377, 0.9039, 0.6377, 0.99, 0.5484, 0.99, 0.5484, 0.9039, 0.6377, 0.9039, 0.6377, 0.99, 0.5484, 0.99, 0.5484, 0.9039, 0.6377, 0.9039, 0.6377, 0.99, 0.5484, 0.99, 0.688, 0.6172, 0.688, 0.5311, 0.7043, 0.5311, 0.7043, 0.6172, 0.1678, 0.3524, 0.1852, 0.3524, 0.1852, 0.4385, 0.1678, 0.4385, 0.688, 0.6172, 0.688, 0.5311, 0.7043, 0.5311, 0.7043, 0.6172, 0.7043, 0.5311, 0.7043, 0.6172, 0.688, 0.6172, 0.688, 0.5311, 0.1852, 0.4385, 0.1678, 0.4385, 0.1678, 0.3524, 0.1852, 0.3524, 0.688, 0.6172, 0.688, 0.5311, 0.7043, 0.5311, 0.7043, 0.6172, 0.688, 0.6172, 0.688, 0.5311, 0.7043, 0.5311, 0.7043, 0.6172, 0.1678, 0.3524, 0.1852, 0.3524, 0.1852, 0.4385, 0.1678, 0.4385, 0.688, 0.6172, 0.688, 0.5311, 0.7043, 0.5311, 0.7043, 0.6172, 0.1678, 0.3524, 0.1852, 0.3524, 0.1852, 0.4385, 0.1678, 0.4385, 0.3479, 0.2404, 0.3944, 0.2404, 0.3944, 0.2547, 0.3479, 0.2547, 0.3479, 0.2404, 0.3944, 0.2404, 0.3944, 0.2547, 0.3479, 0.2547, 0.3479, 0.2404, 0.3944, 0.2404, 0.3944, 0.2547, 0.3479, 0.2547, 0.3479, 0.2178, 0.3944, 0.2178, 0.3944, 0.2404, 0.3479, 0.2404, 0.3479, 0.2178, 0.3944, 0.2178, 0.3944, 0.2404, 0.3479, 0.2404, 0.3479, 0.2178, 0.3944, 0.2178, 0.3944, 0.2404, 0.3479, 0.2404, 0.3479, 0.2178, 0.3944, 0.2178, 0.3944, 0.2404, 0.3479, 0.2404, 0.3479, 0.2404, 0.3944, 0.2404, 0.3944, 0.2547, 0.3479, 0.2547, 0.6482, 0.1467, 0.6482, 0.1015, 0.7848, 0.1015, 0.7848, 0.1467, 0.7848, 0.1015, 0.7848, 0.1467, 0.6482, 0.1467, 0.6482, 0.1015, 0.7848, 0.1015, 0.7848, 0.1467, 0.6482, 0.1467, 0.6482, 0.1015, 0.9314, 0.1015, 0.9314, 0.2381, 0.7948, 0.2381, 0.7948, 0.1015, 0.7848, 0.1015, 0.7848, 0.1467, 0.6482, 0.1467, 0.6482, 0.1015, 0.9314, 0.1015, 0.9314, 0.2381, 0.7948, 0.2381, 0.7948, 0.1015, 0.01331, 0.3528, 0.05636, 0.3528, 0.05636, 0.4597, 0.01331, 0.4597, 0.01331, 0.3528, 0.05636, 0.3528, 0.05636, 0.4597, 0.01331, 0.4597, 0.01331, 0.3528, 0.05636, 0.3528, 0.05636, 0.4597, 0.01331, 0.4597, 0.01331, 0.3528, 0.05636, 0.3528, 0.05636, 0.4597, 0.01331, 0.4597, 0.3944, 0.04996, 0.3944, 0.2178, 0.3479, 0.2178, 0.3479, 0.04996, 0.658, 0.8035, 0.6458, 0.8035, 0.6458, 0.5311, 0.658, 0.5311, 0.4757, 0.323, 0.5154, 0.323, 0.5154, 0.4059, 0.4372, 0.4059, 0.4372, 0.3011, 0.452, 0.3011, 0.3974, 0.9797, 0.3577, 0.9797, 0.3577, 0.9338, 0.3974, 0.9338, 0.4757, 0.323, 0.5154, 0.323, 0.5154, 0.4059, 0.4372, 0.4059, 0.4372, 0.3011, 0.452, 0.3011, 0.3974, 0.9797, 0.3577, 0.9797, 0.3577, 0.9338, 0.3974, 0.9338, 0.4757, 0.323, 0.5154, 0.323, 0.5154, 0.4059, 0.4372, 0.4059, 0.4372, 0.3011, 0.452, 0.3011, 0.3974, 0.9797, 0.3577, 0.9797, 0.3577, 0.9338, 0.3974, 0.9338, 0.4757, 0.323, 0.5154, 0.323, 0.5154, 0.4059, 0.4372, 0.4059, 0.4372, 0.3011, 0.452, 0.3011, 0.3974, 0.9797, 0.3577, 0.9797, 0.3577, 0.9338, 0.3974, 0.9338, 0.3577, 0.9797, 0.2748, 0.9797, 0.2748, 0.9338, 0.3577, 0.9338, 0.5154, 0.323, 0.4757, 0.323, 0.452, 0.3011, 0.4372, 0.3011, 0.4372, 0.4059, 0.5154, 0.4059, 0.5154, 0.323, 0.4757, 0.323, 0.452, 0.3011, 0.4372, 0.3011, 0.4372, 0.4059, 0.5154, 0.4059, 0.5154, 0.323, 0.4757, 0.323, 0.452, 0.3011, 0.4372, 0.3011, 0.4372, 0.4059, 0.5154, 0.4059, 0.5154, 0.323, 0.4757, 0.323, 0.452, 0.3011, 0.4372, 0.3011, 0.4372, 0.4059, 0.5154, 0.4059, 0.3577, 0.9797, 0.2748, 0.9797, 0.2748, 0.9338, 0.3577, 0.9338, 0.179, 0.2283, 0.179, 0.2835, 0.1519, 0.2835, 0.1519, 0.2283, 0.179, 0.2283, 0.179, 0.2835, 0.1519, 0.2835, 0.1519, 0.2283, 0.179, 0.2283, 0.179, 0.2835, 0.1519, 0.2835, 0.1519, 0.2283, 0.179, 0.2283, 0.179, 0.2835, 0.1519, 0.2835, 0.1519, 0.2283, 0.2827, 0.1816, 0.3379, 0.1816, 0.3379, 0.2212, 0.2827, 0.2212, 0.2827, 0.1816, 0.3379, 0.1816, 0.3379, 0.2212, 0.2827, 0.2212, 0.2827, 0.1816, 0.3379, 0.1816, 0.3379, 0.2212, 0.2827, 0.2212, 0.1519, 0.1887, 0.179, 0.1887, 0.179, 0.2283, 0.1519, 0.2283, 0.3379, 0.2212, 0.2827, 0.2212, 0.2827, 0.1816, 0.3379, 0.1816, 0.1519, 0.1887, 0.179, 0.1887, 0.179, 0.2283, 0.1519, 0.2283, 0.3379, 0.2212, 0.2827, 0.2212, 0.2827, 0.1816, 0.3379, 0.1816, 0.2827, 0.1816, 0.3379, 0.1816, 0.3379, 0.2212, 0.2827, 0.2212, 0.1519, 0.1887, 0.179, 0.1887, 0.179, 0.2283, 0.1519, 0.2283, 0.2827, 0.1816, 0.3379, 0.1816, 0.3379, 0.2212, 0.2827, 0.2212, 0.1519, 0.1887, 0.179, 0.1887, 0.179, 0.2283, 0.1519, 0.2283, 0.3379, 0.2212, 0.2827, 0.2212, 0.2827, 0.1816, 0.3379, 0.1816, 0.688, 0.6172, 0.688, 0.5311, 0.7043, 0.5311, 0.7043, 0.6172, 0.99, 0.04416, 0.866, 0.04416, 0.866, 0.05703, 0.99, 0.05703, 0.1871, 0.9733, 0.1871, 0.5331, 0.1308, 0.4767, 0.1308, 0.3528, 0.1173, 0.3394, 0.07978, 0.3394, 0.06636, 0.3528, 0.06636, 0.4767, 0.01, 0.5331, 0.01, 0.9733, 0.02666, 0.99, 0.1705, 0.99, 0.3196, 0.03416, 0.8109, 0.03416, 0.8109, 0.01, 0.3196, 0.01, 0.99, 0.04416, 0.866, 0.04416, 0.866, 0.05703, 0.99, 0.05703, 0.99, 0.4455, 0.9658, 0.4455, 0.9658, 0.47, 0.99, 0.47, 0.8489, 0.03416, 0.8489, 0.01, 0.8244, 0.01, 0.8244, 0.03416, 0.9658, 0.9103, 0.9658, 0.99, 0.99, 0.99, 0.99, 0.9103, 0.8489, 0.01, 0.8489, 0.03416, 0.99, 0.03416, 0.99, 0.01, 0.9658, 0.3044, 0.9658, 0.4455, 0.99, 0.4455, 0.99, 0.3044, 0.8489, 0.03416, 0.8489, 0.01, 0.8244, 0.01, 0.8244, 0.03416, 0.99, 0.4455, 0.9658, 0.4455, 0.9658, 0.47, 0.99, 0.47, 0.06636, 0.4767, 0.01, 0.5331, 0.01, 0.9733, 0.02666, 0.99, 0.1705, 0.99, 0.1871, 0.9733, 0.1871, 0.5331, 0.1308, 0.4767, 0.1308, 0.3528, 0.1173, 0.3394, 0.07978, 0.3394, 0.06636, 0.3528, 0.8244, 0.03416, 0.8244, 0.01, 0.8109, 0.01, 0.8109, 0.03416, 0.2316, 0.01, 0.2316, 0.03416, 0.2576, 0.03416, 0.2576, 0.01, 0.9658, 0.47, 0.9658, 0.9103, 0.99, 0.9103, 0.99, 0.47, 0.9658, 0.47, 0.9658, 0.9103, 0.99, 0.9103, 0.99, 0.47, 0.8244, 0.03416, 0.8244, 0.01, 0.8109, 0.01, 0.8109, 0.03416, 0.2316, 0.01, 0.2316, 0.03416, 0.2576, 0.03416, 0.2576, 0.01, 0.4821, 0.07, 0.4382, 0.1139, 0.4382, 0.1398, 0.4945, 0.08347, 0.9348, 0.08347, 0.9514, 0.1015, 0.9514, 0.2426, 0.9348, 0.2606, 0.4945, 0.2606, 0.4381, 0.2042, 0.4381, 0.2302, 0.482, 0.2741, 0.9733, 0.2741, 0.9733, 0.2606, 0.99, 0.2426, 0.99, 0.1015, 0.9733, 0.08347, 0.9733, 0.07, 0.3196, 0.01, 0.2576, 0.01, 0.2576, 0.03416, 0.3196, 0.03416, 0.9658, 0.9103, 0.9658, 0.99, 0.99, 0.99, 0.99, 0.9103, 0.3197, 0.01, 0.2576, 0.01, 0.2576, 0.03416, 0.3197, 0.03416, 0.9733, 0.2606, 0.99, 0.2426, 0.99, 0.1015, 0.9733, 0.08347, 0.9733, 0.07, 0.4821, 0.07, 0.4382, 0.1139, 0.4382, 0.1398, 0.4946, 0.08347, 0.9348, 0.08347, 0.9514, 0.1015, 0.9514, 0.2426, 0.9348, 0.2606, 0.4945, 0.2606, 0.4381, 0.2042, 0.4381, 0.2302, 0.482, 0.2741, 0.9733, 0.2741, 0.2627, 0.4385, 0.2627, 0.3991, 0.3076, 0.3991, 0.3076, 0.4385, 0.3076, 0.3085, 0.3076, 0.3735, 0.2627, 0.3735, 0.2627, 0.3085, 0.7473, 0.2151, 0.7473, 0.2312, 0.7848, 0.2312, 0.7848, 0.2151, 0.5594, 0.2151, 0.5219, 0.2151, 0.5219, 0.2312, 0.5594, 0.2312, 0.5784, 0.2151, 0.5784, 0.2312, 0.5868, 0.2312, 0.5868, 0.2151, 0.5793, 0.1608, 0.5793, 0.1233, 0.5927, 0.1099, 0.6382, 0.1099, 0.6382, 0.1015, 0.5506, 0.1015, 0.5506, 0.1099, 0.5372, 0.1233, 0.5372, 0.1608, 0.5506, 0.1743, 0.5506, 0.1826, 0.6382, 0.1826, 0.6382, 0.1743, 0.5927, 0.1743, 0.7473, 0.2312, 0.7473, 0.2151, 0.7283, 0.2151, 0.7283, 0.2312, 0.5594, 0.2151, 0.5594, 0.2312, 0.5784, 0.2312, 0.5784, 0.2151, 0.7473, 0.2312, 0.7473, 0.2151, 0.7283, 0.2151, 0.7283, 0.2312, 0.5594, 0.2151, 0.5594, 0.2312, 0.5784, 0.2312, 0.5784, 0.2151, 0.5784, 0.2151, 0.5784, 0.2312, 0.5868, 0.2312, 0.5868, 0.2151, 0.5793, 0.1608, 0.5793, 0.1233, 0.5927, 0.1099, 0.6382, 0.1099, 0.6382, 0.1015, 0.5506, 0.1015, 0.5506, 0.1099, 0.5372, 0.1233, 0.5372, 0.1608, 0.5506, 0.1743, 0.5506, 0.1826, 0.6382, 0.1826, 0.6382, 0.1743, 0.5927, 0.1743, 0.5868, 0.2151, 0.5868, 0.2312, 0.6744, 0.2312, 0.6744, 0.2151, 0.7283, 0.2151, 0.6828, 0.2151, 0.6828, 0.2312, 0.7283, 0.2312, 0.5868, 0.2312, 0.6744, 0.2312, 0.6744, 0.2151, 0.5868, 0.2151, 0.6828, 0.2312, 0.6828, 0.2151, 0.6744, 0.2151, 0.6744, 0.2312, 0.6828, 0.2312, 0.6828, 0.2151, 0.6744, 0.2151, 0.6744, 0.2312, 0.7283, 0.2151, 0.6828, 0.2151, 0.6828, 0.2312, 0.7283, 0.2312, 0.3197, 0.03416, 0.8109, 0.03416, 0.8109, 0.01, 0.3197, 0.01, 0.2627, 0.3085, 0.2627, 0.251, 0.3076, 0.251, 0.3076, 0.3085, 0.2527, 0.4385, 0.2527, 0.3554, 0.2133, 0.3554, 0.1952, 0.3735, 0.1952, 0.4385, 0.3076, 0.3991, 0.2627, 0.3991, 0.2627, 0.3735, 0.3076, 0.3735, 0.1952, 0.4385, 0.1952, 0.3735, 0.2133, 0.3554, 0.2527, 0.3554, 0.2527, 0.4385, 0.866, 0.04416, 0.866, 0.05703, 0.99, 0.05703, 0.99, 0.04416, 0.01, 0.9733, 0.02666, 0.99, 0.1705, 0.99, 0.1871, 0.9733, 0.1871, 0.5331, 0.1308, 0.4767, 0.1308, 0.3528, 0.1173, 0.3394, 0.07978, 0.3394, 0.06636, 0.3528, 0.06636, 0.4767, 0.01, 0.5331, 0.3197, 0.01, 0.3197, 0.03416, 0.8109, 0.03416, 0.8109, 0.01, 0.866, 0.04416, 0.866, 0.05703, 0.99, 0.05703, 0.99, 0.04416, 0.9658, 0.4455, 0.9658, 0.47, 0.99, 0.47, 0.99, 0.4455, 0.8489, 0.01, 0.8244, 0.01, 0.8244, 0.03416, 0.8489, 0.03416, 0.99, 0.9103, 0.9658, 0.9103, 0.9658, 0.99, 0.99, 0.99, 0.8489, 0.03416, 0.99, 0.03416, 0.99, 0.01, 0.8489, 0.01, 0.9658, 0.4455, 0.99, 0.4455, 0.99, 0.3044, 0.9658, 0.3044, 0.8489, 0.01, 0.8244, 0.01, 0.8244, 0.03416, 0.8489, 0.03416, 0.9658, 0.4455, 0.9658, 0.47, 0.99, 0.47, 0.99, 0.4455, 0.1308, 0.4767, 0.1308, 0.3528, 0.1173, 0.3394, 0.07978, 0.3394, 0.06636, 0.3528, 0.06636, 0.4767, 0.01, 0.5331, 0.01, 0.9733, 0.02666, 0.99, 0.1705, 0.99, 0.1871, 0.9733, 0.1871, 0.5331, 0.8244, 0.01, 0.8109, 0.01, 0.8109, 0.03416, 0.8244, 0.03416, 0.2316, 0.03416, 0.2576, 0.03416, 0.2576, 0.01, 0.2316, 0.01, 0.99, 0.47, 0.9658, 0.47, 0.9658, 0.9103, 0.99, 0.9103, 0.99, 0.47, 0.9658, 0.47, 0.9658, 0.9103, 0.99, 0.9103, 0.8244, 0.01, 0.8109, 0.01, 0.8109, 0.03416, 0.8244, 0.03416, 0.2316, 0.03416, 0.2576, 0.03416, 0.2576, 0.01, 0.2316, 0.01, 0.4821, 0.2741, 0.9733, 0.2741, 0.9733, 0.2606, 0.99, 0.2426, 0.99, 0.1015, 0.9733, 0.08347, 0.9733, 0.07, 0.482, 0.07, 0.4381, 0.1139, 0.4381, 0.1398, 0.4945, 0.08347, 0.9348, 0.08347, 0.9514, 0.1015, 0.9514, 0.2426, 0.9348, 0.2606, 0.4945, 0.2606, 0.4382, 0.2042, 0.4382, 0.2302, 0.3197, 0.03416, 0.3197, 0.01, 0.2576, 0.01, 0.2576, 0.03416, 0.99, 0.9103, 0.9658, 0.9103, 0.9658, 0.99, 0.99, 0.99, 0.3196, 0.03416, 0.3196, 0.01, 0.2576, 0.01, 0.2576, 0.03416, 0.9733, 0.08347, 0.9733, 0.07, 0.482, 0.07, 0.4381, 0.1139, 0.4381, 0.1398, 0.4945, 0.08347, 0.9348, 0.08347, 0.9514, 0.1015, 0.9514, 0.2426, 0.9348, 0.2606, 0.4946, 0.2606, 0.4382, 0.2042, 0.4382, 0.2302, 0.4821, 0.2741, 0.9733, 0.2741, 0.9733, 0.2606, 0.99, 0.2426, 0.99, 0.1015, 0.3076, 0.4385, 0.2627, 0.4385, 0.2627, 0.3991, 0.3076, 0.3991, 0.2627, 0.3085, 0.3076, 0.3085, 0.3076, 0.3735, 0.2627, 0.3735, 0.7473, 0.2312, 0.7848, 0.2312, 0.7848, 0.2151, 0.7473, 0.2151, 0.5594, 0.2312, 0.5594, 0.2151, 0.5219, 0.2151, 0.5219, 0.2312, 0.5784, 0.2312, 0.5868, 0.2312, 0.5868, 0.2151, 0.5784, 0.2151, 0.5793, 0.1233, 0.5927, 0.1099, 0.6382, 0.1099, 0.6382, 0.1015, 0.5506, 0.1015, 0.5506, 0.1099, 0.5372, 0.1233, 0.5372, 0.1608, 0.5506, 0.1743, 0.5506, 0.1826, 0.6382, 0.1826, 0.6382, 0.1743, 0.5927, 0.1743, 0.5793, 0.1608, 0.7473, 0.2151, 0.7283, 0.2151, 0.7283, 0.2312, 0.7473, 0.2312, 0.5594, 0.2312, 0.5784, 0.2312, 0.5784, 0.2151, 0.5594, 0.2151, 0.7473, 0.2151, 0.7283, 0.2151, 0.7283, 0.2312, 0.7473, 0.2312, 0.5594, 0.2312, 0.5784, 0.2312, 0.5784, 0.2151, 0.5594, 0.2151, 0.5784, 0.2312, 0.5868, 0.2312, 0.5868, 0.2151, 0.5784, 0.2151, 0.5793, 0.1233, 0.5927, 0.1099, 0.6382, 0.1099, 0.6382, 0.1015, 0.5506, 0.1015, 0.5506, 0.1099, 0.5372, 0.1233, 0.5372, 0.1608, 0.5506, 0.1743, 0.5506, 0.1826, 0.6382, 0.1826, 0.6382, 0.1743, 0.5927, 0.1743, 0.5793, 0.1608, 0.5868, 0.2312, 0.6744, 0.2312, 0.6744, 0.2151, 0.5868, 0.2151, 0.7283, 0.2312, 0.7283, 0.2151, 0.6828, 0.2151, 0.6828, 0.2312, 0.5868, 0.2151, 0.5868, 0.2312, 0.6744, 0.2312, 0.6744, 0.2151, 0.6828, 0.2151, 0.6744, 0.2151, 0.6744, 0.2312, 0.6828, 0.2312, 0.6828, 0.2151, 0.6744, 0.2151, 0.6744, 0.2312, 0.6828, 0.2312, 0.7283, 0.2312, 0.7283, 0.2151, 0.6828, 0.2151, 0.6828, 0.2312, 0.3196, 0.01, 0.3196, 0.03416, 0.8109, 0.03416, 0.8109, 0.01, 0.3076, 0.3085, 0.2627, 0.3085, 0.2627, 0.251, 0.3076, 0.251, 0.2527, 0.4385, 0.1952, 0.4385, 0.1952, 0.3735, 0.2133, 0.3554, 0.2527, 0.3554, 0.2627, 0.3991, 0.2627, 0.3735, 0.3076, 0.3735, 0.3076, 0.3991, 0.1952, 0.4385, 0.2527, 0.4385, 0.2527, 0.3554, 0.2133, 0.3554, 0.1952, 0.3735, 0.4174, 0.4259, 0.4854, 0.4259, 0.4854, 0.4664, 0.4174, 0.4664, 0.01331, 0.4697, 0.0337, 0.4697, 0.0337, 0.4819, 0.01331, 0.4819, 0.01331, 0.4697, 0.01331, 0.4819, 0.0337, 0.4819, 0.0337, 0.4697])
me_plane.use_remesh_preserve_volume = False
me_plane.use_remesh_preserve_attributes = False
me_plane.use_mirror_vertex_groups = False
me_plane.update()
arm_armature = bpy.data.armatures.new('Armature')  # bones are not reproduced

# ---- objects
ob_armature = bpy.data.objects.new('Armature', arm_armature)
ob_andreas = bpy.data.objects.new('andreas', me_plane)

# ---- transforms, parenting, visibility, modifiers, constraints
ob_armature.location = (0.0, 0.0, 0.0)
ob_armature.lineart.crease_threshold = 0.0
ob_andreas.location = (0.0, 0.0, 0.0)
ob_andreas.lineart.crease_threshold = 0.0

# ---- collection membership
col_collection.objects.link(ob_armature)
col_collection.objects.link(ob_andreas)

# ---- scene / render settings (as saved in the file)
scene.frame_start = 1; scene.frame_end = 250; scene.frame_set(49)
scene.render.engine = 'BLENDER_EEVEE_NEXT'
scene.render.film_transparent = True
scene.cycles.use_denoising = False
scene.cycles.samples = 128
scene.cycles.sampling_pattern = 'TABULATED_SOBOL'
scene.cycles.use_adaptive_sampling = False
scene.cycles.use_light_tree = False
scene.view_settings.view_transform = 'Filmic'
bpy.context.view_layer.update()

# ---- added for rendering (the .blend has no active camera and no usable light): camera, sun
cam_auto = bpy.data.cameras.new('AutoCamera')
cam_auto.lens = 50.0
cam_auto.sensor_width = 36.0
cam_auto.clip_end = 1000.0
ob_auto_camera = bpy.data.objects.new('AutoCamera', cam_auto)
scene.collection.objects.link(ob_auto_camera)
ob_auto_camera.location = (46.7085, -56.0502, 35.4588)
ob_auto_camera.rotation_euler = (1.09748, -7.21219e-08, 0.694738)
scene.camera = ob_auto_camera
light_auto_sun = bpy.data.lights.new('AutoSun', 'SUN')
light_auto_sun.energy = 3.0
light_auto_sun.angle = 0.0523599
ob_auto_sun = bpy.data.objects.new('AutoSun', light_auto_sun)
scene.collection.objects.link(ob_auto_sun)
ob_auto_sun.rotation_euler = (0.872665, 0.174533, 0.523599)
bpy.context.view_layer.update()

